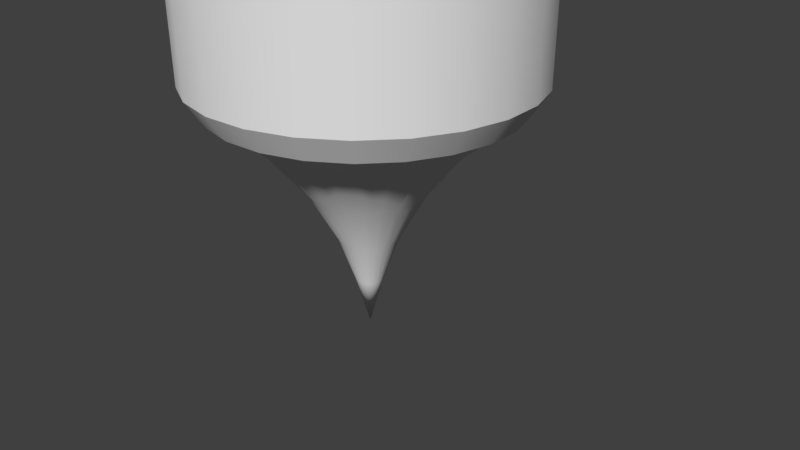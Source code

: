 # Source: pole.blend  (saved by Blender 2.78.0; exported with 4.5.12 LTS)
import bpy
from mathutils import Matrix  # noqa: F401  (used for matrix-valued properties, if any)

bpy.ops.wm.read_factory_settings(use_empty=True)
scene = bpy.context.scene
scene.name = 'Scene'

# ---- collections
col_collection_1 = bpy.data.collections.new('Collection 1'); scene.collection.children.link(col_collection_1)

# ---- world
world_world = bpy.data.worlds.new('World'); scene.world = world_world
world_world.color = (0.05088, 0.05088, 0.05088)
world_world.use_sun_shadow = False
world_world.sun_shadow_jitter_overblur = 0.0
world_world.cycles.sampling_method = 'MANUAL'

# ---- cameras
cam_camera = bpy.data.cameras.new('Camera')
cam_camera.clip_end = 100.0
cam_camera.lens = 35.0
cam_camera.sensor_width = 32.0
cam_camera.sensor_height = 18.0
cam_camera.ortho_scale = 7.314
cam_camera.dof.focus_distance = 0.0
cam_camera.dof.aperture_fstop = 128.0

# ---- meshes
me_plane = bpy.data.meshes.new('Plane')
me_plane.from_pydata([(0.1326, 7.45e-08, 0.4218), (0.4254, 1.404e-08, 0.8568), (0.6501, -1.606e-08, 1.017), (0.721, -2.334e-08, 1.125), (0.721, -2.334e-08, 1.779), (0.6556, -3.127e-08, 1.848), (0.167, -3.845e-08, 1.938), (0.1295, -5.692e-08, 2.076), (0.1629, -7.818e-08, 2.234), (0.06149, 9.921e-08, 0.2202), (0.2589, 4.299e-08, 0.6493), (0.5783, -3.602e-09, 0.9873), (0.128, 0.03431, 0.4218), (0.4109, 0.1101, 0.8568), (0.6279, 0.1683, 1.017), (0.6964, 0.1866, 1.125), (0.6964, 0.1866, 1.779), (0.6333, 0.1697, 1.848), (0.1613, 0.04323, 1.938), (0.1251, 0.03353, 2.076), (0.1573, 0.04215, 2.234), (0.05939, 0.01591, 0.2202), (0.2501, 0.06702, 0.6493), (0.5586, 0.1497, 0.9873), (0.1148, 0.06628, 0.4218), (0.3684, 0.2127, 0.8568), (0.563, 0.325, 1.017), (0.6244, 0.3605, 1.125), (0.6244, 0.3605, 1.779), (0.5678, 0.3278, 1.848), (0.1446, 0.08351, 1.938), (0.1122, 0.06477, 2.076), (0.141, 0.08143, 2.234), (0.05325, 0.03074, 0.2202), (0.2242, 0.1295, 0.6493), (0.5008, 0.2891, 0.9873), (0.09373, 0.09373, 0.4218), (0.3008, 0.3008, 0.8568), (0.4597, 0.4597, 1.017), (0.5098, 0.5098, 1.125), (0.5098, 0.5098, 1.779), (0.4636, 0.4636, 1.848), (0.1181, 0.1181, 1.938), (0.0916, 0.0916, 2.076), (0.1152, 0.1152, 2.234), (0.04348, 0.04348, 0.2202), (0.1831, 0.1831, 0.6493), (0.4089, 0.4089, 0.9873), (0.06628, 0.1148, 0.4218), (0.2127, 0.3684, 0.8568), (0.325, 0.563, 1.017), (0.3605, 0.6244, 1.125), (0.3605, 0.6244, 1.779), (0.3278, 0.5678, 1.848), (0.08351, 0.1446, 1.938), (0.06477, 0.1122, 2.076), (0.08143, 0.141, 2.234), (0.03074, 0.05325, 0.2202), (0.1295, 0.2242, 0.6493), (0.2891, 0.5008, 0.9873), (0.03431, 0.128, 0.4218), (0.1101, 0.4109, 0.8568), (0.1683, 0.6279, 1.017), (0.1866, 0.6964, 1.125), (0.1866, 0.6964, 1.779), (0.1697, 0.6333, 1.848), (0.04323, 0.1613, 1.938), (0.03353, 0.1251, 2.076), (0.04215, 0.1573, 2.234), (0.01591, 0.05939, 0.2202), (0.06702, 0.2501, 0.6493), (0.1497, 0.5586, 0.9873), (-8.029e-08, 0.1326, 0.4218), (-3.263e-08, 0.4254, 0.8568), (-1.235e-08, 0.6501, 1.017), (-8.178e-09, 0.721, 1.125), (-8.178e-09, 0.721, 1.779), (2.608e-09, 0.6556, 1.848), (3.115e-08, 0.167, 1.938), (5.125e-08, 0.1295, 2.076), (7.106e-08, 0.1629, 2.234), (-1.019e-07, 0.06149, 0.2202), (-5.431e-08, 0.2589, 0.6493), (-2.168e-08, 0.5783, 0.9873), (-0.03431, 0.128, 0.4218), (-0.1101, 0.4109, 0.8568), (-0.1683, 0.6279, 1.017), (-0.1866, 0.6964, 1.125), (-0.1866, 0.6964, 1.779), (-0.1697, 0.6333, 1.848), (-0.04323, 0.1613, 1.938), (-0.03353, 0.1251, 2.076), (-0.04215, 0.1573, 2.234), (-0.01591, 0.05939, 0.2202), (-0.06702, 0.2501, 0.6493), (-0.1497, 0.5586, 0.9873), (-0.06628, 0.1148, 0.4218), (-0.2127, 0.3684, 0.8568), (-0.325, 0.563, 1.017), (-0.3605, 0.6244, 1.125), (-0.3605, 0.6244, 1.779), (-0.3278, 0.5678, 1.848), (-0.08351, 0.1446, 1.938), (-0.06477, 0.1122, 2.076), (-0.08143, 0.141, 2.234), (-0.03074, 0.05325, 0.2202), (-0.1295, 0.2242, 0.6493), (-0.2891, 0.5008, 0.9873), (-9.034e-08, -9.034e-08, 0.0), (-0.09373, 0.09373, 0.4218), (-0.3008, 0.3008, 0.8568), (-0.4597, 0.4597, 1.017), (-0.5098, 0.5098, 1.125), (-0.5098, 0.5098, 1.779), (-0.4636, 0.4636, 1.848), (-0.1181, 0.1181, 1.938), (-0.0916, 0.0916, 2.076), (-0.1152, 0.1152, 2.234), (-0.04348, 0.04348, 0.2202), (-0.1831, 0.1831, 0.6493), (-0.4089, 0.4089, 0.9873), (-0.1148, 0.06628, 0.4218), (-0.3684, 0.2127, 0.8568), (-0.563, 0.325, 1.017), (-0.6244, 0.3605, 1.125), (-0.6244, 0.3605, 1.779), (-0.5678, 0.3278, 1.848), (-0.1446, 0.08351, 1.938), (-0.1122, 0.06477, 2.076), (-0.141, 0.08143, 2.234), (-0.05325, 0.03074, 0.2202), (-0.2242, 0.1295, 0.6493), (-0.5008, 0.2891, 0.9873), (-0.128, 0.03431, 0.4218), (-0.4109, 0.1101, 0.8568), (-0.6279, 0.1683, 1.017), (-0.6964, 0.1866, 1.125), (-0.6964, 0.1866, 1.779), (-0.6333, 0.1697, 1.848), (-0.1613, 0.04323, 1.938), (-0.1251, 0.03353, 2.076), (-0.1573, 0.04215, 2.234), (-0.05939, 0.01591, 0.2202), (-0.2501, 0.06701, 0.6493), (-0.5586, 0.1497, 0.9873), (-0.1326, -8.609e-08, 0.4218), (-0.4254, -5.123e-08, 0.8568), (-0.6501, -4.077e-08, 1.017), (-0.721, -3.969e-08, 1.125), (-0.721, -3.969e-08, 1.779), (-0.6556, -2.605e-08, 1.848), (-0.167, 2.385e-08, 1.938), (-0.1295, 4.559e-08, 2.076), (-0.1629, 6.394e-08, 2.234), (-0.06149, -1.046e-07, 0.2202), (-0.2589, -6.563e-08, 0.6493), (-0.5783, -4.695e-08, 0.9873), (-0.128, -0.03431, 0.4218), (-0.4109, -0.1101, 0.8568), (-0.6279, -0.1683, 1.017), (-0.6964, -0.1866, 1.125), (-0.6964, -0.1866, 1.779), (-0.6333, -0.1697, 1.848), (-0.1613, -0.04323, 1.938), (-0.1251, -0.03353, 2.076), (-0.1573, -0.04215, 2.234), (-0.05939, -0.01591, 0.2202), (-0.2501, -0.06702, 0.6493), (-0.5586, -0.1497, 0.9873), (-0.1148, -0.06628, 0.4218), (-0.3684, -0.2127, 0.8568), (-0.563, -0.325, 1.017), (-0.6244, -0.3605, 1.125), (-0.6244, -0.3605, 1.779), (-0.5678, -0.3278, 1.848), (-0.1446, -0.08351, 1.938), (-0.1122, -0.06477, 2.076), (-0.141, -0.08143, 2.234), (-0.05325, -0.03074, 0.2202), (-0.2242, -0.1295, 0.6493), (-0.5008, -0.2891, 0.9873), (-0.09373, -0.09373, 0.4218), (-0.3008, -0.3008, 0.8568), (-0.4597, -0.4597, 1.017), (-0.5098, -0.5098, 1.125), (-0.5098, -0.5098, 1.779), (-0.4636, -0.4636, 1.848), (-0.1181, -0.1181, 1.938), (-0.0916, -0.0916, 2.076), (-0.1152, -0.1152, 2.234), (-0.04348, -0.04348, 0.2202), (-0.1831, -0.1831, 0.6493), (-0.4089, -0.4089, 0.9873), (-0.06628, -0.1148, 0.4218), (-0.2127, -0.3684, 0.8568), (-0.325, -0.563, 1.017), (-0.3605, -0.6244, 1.125), (-0.3605, -0.6244, 1.779), (-0.3278, -0.5678, 1.848), (-0.08351, -0.1446, 1.938), (-0.06477, -0.1122, 2.076), (-0.08143, -0.141, 2.234), (-0.03074, -0.05325, 0.2202), (-0.1295, -0.2242, 0.6493), (-0.2891, -0.5008, 0.9873), (-0.03431, -0.128, 0.4218), (-0.1101, -0.4109, 0.8568), (-0.1683, -0.6279, 1.017), (-0.1866, -0.6964, 1.125), (-0.1866, -0.6964, 1.779), (-0.1697, -0.6333, 1.848), (-0.04323, -0.1613, 1.938), (-0.03353, -0.1251, 2.076), (-0.04215, -0.1573, 2.234), (-0.01591, -0.05939, 0.2202), (-0.06702, -0.2501, 0.6493), (-0.1497, -0.5586, 0.9873), (7.608e-08, -0.1326, 0.4218), (1.911e-08, -0.4254, 0.8568), (-8.31e-09, -0.6501, 1.017), (-1.474e-08, -0.721, 1.125), (-1.474e-08, -0.721, 1.779), (-2.345e-08, -0.6556, 1.848), (-3.646e-08, -0.167, 1.938), (-5.537e-08, -0.1295, 2.076), (-7.624e-08, -0.1629, 2.234), (9.995e-08, -0.06149, 0.2202), (4.608e-08, -0.2589, 0.6493), (3.294e-09, -0.5783, 0.9873), (0.03431, -0.128, 0.4218), (0.1101, -0.4109, 0.8568), (0.1683, -0.6279, 1.017), (0.1866, -0.6964, 1.125), (0.1866, -0.6964, 1.779), (0.1697, -0.6333, 1.848), (0.04323, -0.1613, 1.938), (0.03353, -0.1251, 2.076), (0.04215, -0.1573, 2.234), (0.01591, -0.05939, 0.2202), (0.06702, -0.2501, 0.6493), (0.1497, -0.5586, 0.9873), (0.06628, -0.1148, 0.4218), (0.2127, -0.3684, 0.8568), (0.325, -0.563, 1.017), (0.3605, -0.6244, 1.125), (0.3605, -0.6244, 1.779), (0.3278, -0.5678, 1.848), (0.08351, -0.1446, 1.938), (0.06477, -0.1122, 2.076), (0.08143, -0.141, 2.234), (0.03074, -0.05325, 0.2202), (0.1295, -0.2242, 0.6493), (0.2891, -0.5008, 0.9873), (-7.622e-08, -4.4e-08, 2.307), (0.09373, -0.09373, 0.4218), (0.3008, -0.3008, 0.8568), (0.4597, -0.4597, 1.017), (0.5098, -0.5098, 1.125), (0.5098, -0.5098, 1.779), (0.4636, -0.4636, 1.848), (0.1181, -0.1181, 1.938), (0.0916, -0.0916, 2.076), (0.1152, -0.1152, 2.234), (0.04348, -0.04348, 0.2202), (0.1831, -0.1831, 0.6493), (0.4089, -0.4089, 0.9873), (0.1148, -0.06628, 0.4218), (0.3684, -0.2127, 0.8568), (0.563, -0.325, 1.017), (0.6244, -0.3605, 1.125), (0.6244, -0.3605, 1.779), (0.5678, -0.3278, 1.848), (0.1446, -0.08351, 1.938), (0.1122, -0.06477, 2.076), (0.141, -0.08143, 2.234), (0.05325, -0.03074, 0.2202), (0.2242, -0.1295, 0.6493), (0.5008, -0.2891, 0.9873), (0.128, -0.03431, 0.4218), (0.4109, -0.1101, 0.8568), (0.6279, -0.1683, 1.017), (0.6964, -0.1866, 1.125), (0.6964, -0.1866, 1.779), (0.6333, -0.1697, 1.848), (0.1613, -0.04323, 1.938), (0.1251, -0.03353, 2.076), (0.1573, -0.04215, 2.234), (0.05939, -0.01591, 0.2202), (0.2501, -0.06701, 0.6493), (0.5586, -0.1497, 0.9873)], [], [(21, 12, 0, 9), (33, 24, 12, 21), (45, 36, 24, 33), (57, 48, 36, 45), (69, 60, 48, 57), (81, 72, 60, 69), (93, 84, 72, 81), (105, 96, 84, 93), (118, 109, 96, 105), (130, 121, 109, 118), (142, 133, 121, 130), (154, 145, 133, 142), (166, 157, 145, 154), (178, 169, 157, 166), (190, 181, 169, 178), (202, 193, 181, 190), (214, 205, 193, 202), (226, 217, 205, 214), (238, 229, 217, 226), (250, 241, 229, 238), (263, 254, 241, 250), (275, 266, 254, 263), (287, 278, 266, 275), (9, 0, 278, 287), (22, 13, 1, 10), (34, 25, 13, 22), (46, 37, 25, 34), (58, 49, 37, 46), (70, 61, 49, 58), (82, 73, 61, 70), (94, 85, 73, 82), (106, 97, 85, 94), (119, 110, 97, 106), (131, 122, 110, 119), (143, 134, 122, 131), (155, 146, 134, 143), (167, 158, 146, 155), (179, 170, 158, 167), (191, 182, 170, 179), (203, 194, 182, 191), (215, 206, 194, 203), (227, 218, 206, 215), (239, 230, 218, 227), (251, 242, 230, 239), (264, 255, 242, 251), (276, 267, 255, 264), (288, 279, 267, 276), (10, 1, 279, 288), (23, 14, 2, 11), (35, 26, 14, 23), (47, 38, 26, 35), (59, 50, 38, 47), (71, 62, 50, 59), (83, 74, 62, 71), (95, 86, 74, 83), (107, 98, 86, 95), (120, 111, 98, 107), (132, 123, 111, 120), (144, 135, 123, 132), (156, 147, 135, 144), (168, 159, 147, 156), (180, 171, 159, 168), (192, 183, 171, 180), (204, 195, 183, 192), (216, 207, 195, 204), (228, 219, 207, 216), (240, 231, 219, 228), (252, 243, 231, 240), (265, 256, 243, 252), (277, 268, 256, 265), (289, 280, 268, 277), (11, 2, 280, 289), (14, 15, 3, 2), (26, 27, 15, 14), (38, 39, 27, 26), (50, 51, 39, 38), (62, 63, 51, 50), (74, 75, 63, 62), (86, 87, 75, 74), (98, 99, 87, 86), (111, 112, 99, 98), (123, 124, 112, 111), (135, 136, 124, 123), (147, 148, 136, 135), (159, 160, 148, 147), (171, 172, 160, 159), (183, 184, 172, 171), (195, 196, 184, 183), (207, 208, 196, 195), (219, 220, 208, 207), (231, 232, 220, 219), (243, 244, 232, 231), (256, 257, 244, 243), (268, 269, 257, 256), (280, 281, 269, 268), (2, 3, 281, 280), (15, 16, 4, 3), (27, 28, 16, 15), (39, 40, 28, 27), (51, 52, 40, 39), (63, 64, 52, 51), (75, 76, 64, 63), (87, 88, 76, 75), (99, 100, 88, 87), (112, 113, 100, 99), (124, 125, 113, 112), (136, 137, 125, 124), (148, 149, 137, 136), (160, 161, 149, 148), (172, 173, 161, 160), (184, 185, 173, 172), (196, 197, 185, 184), (208, 209, 197, 196), (220, 221, 209, 208), (232, 233, 221, 220), (244, 245, 233, 232), (257, 258, 245, 244), (269, 270, 258, 257), (281, 282, 270, 269), (3, 4, 282, 281), (16, 17, 5, 4), (28, 29, 17, 16), (40, 41, 29, 28), (52, 53, 41, 40), (64, 65, 53, 52), (76, 77, 65, 64), (88, 89, 77, 76), (100, 101, 89, 88), (113, 114, 101, 100), (125, 126, 114, 113), (137, 138, 126, 125), (149, 150, 138, 137), (161, 162, 150, 149), (173, 174, 162, 161), (185, 186, 174, 173), (197, 198, 186, 185), (209, 210, 198, 197), (221, 222, 210, 209), (233, 234, 222, 221), (245, 246, 234, 233), (258, 259, 246, 245), (270, 271, 259, 258), (282, 283, 271, 270), (4, 5, 283, 282), (18, 19, 7, 6), (30, 31, 19, 18), (42, 43, 31, 30), (54, 55, 43, 42), (66, 67, 55, 54), (78, 79, 67, 66), (90, 91, 79, 78), (102, 103, 91, 90), (115, 116, 103, 102), (127, 128, 116, 115), (139, 140, 128, 127), (151, 152, 140, 139), (163, 164, 152, 151), (175, 176, 164, 163), (187, 188, 176, 175), (199, 200, 188, 187), (211, 212, 200, 199), (223, 224, 212, 211), (235, 236, 224, 223), (247, 248, 236, 235), (260, 261, 248, 247), (272, 273, 261, 260), (284, 285, 273, 272), (6, 7, 285, 284), (19, 20, 8, 7), (31, 32, 20, 19), (43, 44, 32, 31), (55, 56, 44, 43), (67, 68, 56, 55), (79, 80, 68, 67), (91, 92, 80, 79), (103, 104, 92, 91), (116, 117, 104, 103), (128, 129, 117, 116), (140, 141, 129, 128), (152, 153, 141, 140), (164, 165, 153, 152), (176, 177, 165, 164), (188, 189, 177, 176), (200, 201, 189, 188), (212, 213, 201, 200), (224, 225, 213, 212), (236, 237, 225, 224), (248, 249, 237, 236), (261, 262, 249, 248), (273, 274, 262, 261), (285, 286, 274, 273), (7, 8, 286, 285), (17, 18, 6, 5), (29, 30, 18, 17), (41, 42, 30, 29), (53, 54, 42, 41), (65, 66, 54, 53), (77, 78, 66, 65), (89, 90, 78, 77), (101, 102, 90, 89), (114, 115, 102, 101), (126, 127, 115, 114), (138, 139, 127, 126), (150, 151, 139, 138), (162, 163, 151, 150), (174, 175, 163, 162), (186, 187, 175, 174), (198, 199, 187, 186), (210, 211, 199, 198), (222, 223, 211, 210), (234, 235, 223, 222), (246, 247, 235, 234), (259, 260, 247, 246), (271, 272, 260, 259), (283, 284, 272, 271), (5, 6, 284, 283), (108, 21, 9), (108, 33, 21), (108, 45, 33), (108, 57, 45), (108, 69, 57), (108, 81, 69), (108, 93, 81), (108, 105, 93), (108, 118, 105), (108, 130, 118), (108, 142, 130), (108, 154, 142), (108, 166, 154), (108, 178, 166), (108, 190, 178), (108, 202, 190), (108, 214, 202), (108, 226, 214), (108, 238, 226), (108, 250, 238), (108, 263, 250), (108, 275, 263), (108, 287, 275), (108, 9, 287), (12, 22, 10, 0), (24, 34, 22, 12), (36, 46, 34, 24), (48, 58, 46, 36), (60, 70, 58, 48), (72, 82, 70, 60), (84, 94, 82, 72), (96, 106, 94, 84), (109, 119, 106, 96), (121, 131, 119, 109), (133, 143, 131, 121), (145, 155, 143, 133), (157, 167, 155, 145), (169, 179, 167, 157), (181, 191, 179, 169), (193, 203, 191, 181), (205, 215, 203, 193), (217, 227, 215, 205), (229, 239, 227, 217), (241, 251, 239, 229), (254, 264, 251, 241), (266, 276, 264, 254), (278, 288, 276, 266), (0, 10, 288, 278), (13, 23, 11, 1), (25, 35, 23, 13), (37, 47, 35, 25), (49, 59, 47, 37), (61, 71, 59, 49), (73, 83, 71, 61), (85, 95, 83, 73), (97, 107, 95, 85), (110, 120, 107, 97), (122, 132, 120, 110), (134, 144, 132, 122), (146, 156, 144, 134), (158, 168, 156, 146), (170, 180, 168, 158), (182, 192, 180, 170), (194, 204, 192, 182), (206, 216, 204, 194), (218, 228, 216, 206), (230, 240, 228, 218), (242, 252, 240, 230), (255, 265, 252, 242), (267, 277, 265, 255), (279, 289, 277, 267), (1, 11, 289, 279), (20, 253, 8), (32, 253, 20), (44, 253, 32), (56, 253, 44), (68, 253, 56), (80, 253, 68), (92, 253, 80), (104, 253, 92), (117, 253, 104), (129, 253, 117), (141, 253, 129), (153, 253, 141), (165, 253, 153), (177, 253, 165), (189, 253, 177), (201, 253, 189), (213, 253, 201), (225, 253, 213), (237, 253, 225), (249, 253, 237), (262, 253, 249), (274, 253, 262), (286, 253, 274), (8, 253, 286)])
me_plane.polygons.foreach_set('use_smooth', [True] * 312)
_uv = me_plane.uv_layers.new(name='UVMap')
_uv.uv.foreach_set('vector', [0.7486, 0.1746, 0.7753, 0.2059, 0.7699, 0.2105, 0.7462, 0.1765, 0.7508, 0.1726, 0.7801, 0.2009, 0.7753, 0.2059, 0.7486, 0.1746, 0.7527, 0.1704, 0.7843, 0.1954, 0.7801, 0.2009, 0.7508, 0.1726, 0.7544, 0.168, 0.7878, 0.1897, 0.7843, 0.1954, 0.7527, 0.1704, 0.7559, 0.1655, 0.7905, 0.1839, 0.7878, 0.1897, 0.7544, 0.168, 0.7571, 0.1628, 0.7926, 0.1779, 0.7905, 0.1839, 0.7559, 0.1655, 0.7024, 0.1655, 0.6676, 0.1834, 0.6656, 0.1774, 0.7011, 0.1628, 0.7038, 0.168, 0.6703, 0.1894, 0.6676, 0.1834, 0.7024, 0.1655, 0.7055, 0.1704, 0.6737, 0.1952, 0.6703, 0.1894, 0.7038, 0.168, 0.7075, 0.1727, 0.6779, 0.2007, 0.6737, 0.1952, 0.7055, 0.1704, 0.7097, 0.1747, 0.6827, 0.2058, 0.6779, 0.2007, 0.7075, 0.1727, 0.712, 0.1766, 0.6881, 0.2105, 0.6827, 0.2058, 0.7097, 0.1747, 0.7146, 0.1782, 0.6941, 0.2146, 0.6881, 0.2105, 0.712, 0.1766, 0.7173, 0.1795, 0.7005, 0.218, 0.6941, 0.2146, 0.7146, 0.1782, 0.7202, 0.1806, 0.7073, 0.2207, 0.7005, 0.218, 0.7173, 0.1795, 0.7231, 0.1813, 0.7144, 0.2227, 0.7073, 0.2207, 0.7202, 0.1806, 0.7261, 0.1818, 0.7217, 0.2239, 0.7144, 0.2227, 0.7231, 0.1813, 0.7292, 0.1819, 0.7291, 0.2242, 0.7217, 0.2239, 0.7261, 0.1818, 0.7322, 0.1817, 0.7365, 0.2238, 0.7291, 0.2242, 0.7292, 0.1819, 0.7352, 0.1813, 0.7438, 0.2226, 0.7365, 0.2238, 0.7322, 0.1817, 0.7381, 0.1805, 0.7509, 0.2206, 0.7438, 0.2226, 0.7352, 0.1813, 0.741, 0.1794, 0.7576, 0.2179, 0.7509, 0.2206, 0.7381, 0.1805, 0.7437, 0.1781, 0.764, 0.2145, 0.7576, 0.2179, 0.741, 0.1794, 0.7462, 0.1765, 0.7699, 0.2105, 0.764, 0.2145, 0.7437, 0.1781, 0.8132, 0.2416, 0.8516, 0.2731, 0.8383, 0.2874, 0.8039, 0.2509, 0.8212, 0.2314, 0.8628, 0.2573, 0.8516, 0.2731, 0.8132, 0.2416, 0.8277, 0.2205, 0.8717, 0.2403, 0.8628, 0.2573, 0.8212, 0.2314, 0.8327, 0.209, 0.878, 0.2223, 0.8717, 0.2403, 0.8277, 0.2205, 0.8361, 0.1973, 0.8816, 0.2039, 0.878, 0.2223, 0.8327, 0.209, 0.8379, 0.1856, 0.8823, 0.1855, 0.8816, 0.2039, 0.8361, 0.1973, 0.6207, 0.1965, 0.5719, 0.2034, 0.5713, 0.1832, 0.619, 0.1842, 0.6241, 0.2087, 0.5759, 0.2233, 0.5719, 0.2034, 0.6207, 0.1965, 0.6292, 0.2207, 0.583, 0.2425, 0.5759, 0.2233, 0.6241, 0.2087, 0.636, 0.2321, 0.5929, 0.2605, 0.583, 0.2425, 0.6292, 0.2207, 0.6443, 0.2426, 0.6053, 0.2768, 0.5929, 0.2605, 0.636, 0.2321, 0.654, 0.252, 0.6197, 0.2913, 0.6053, 0.2768, 0.6443, 0.2426, 0.6648, 0.2602, 0.6359, 0.3037, 0.6197, 0.2913, 0.654, 0.252, 0.6767, 0.2671, 0.6534, 0.3139, 0.6359, 0.3037, 0.6648, 0.2602, 0.6893, 0.2725, 0.672, 0.3218, 0.6534, 0.3139, 0.6767, 0.2671, 0.7025, 0.2763, 0.6913, 0.3273, 0.672, 0.3218, 0.6893, 0.2725, 0.716, 0.2786, 0.7111, 0.3304, 0.6913, 0.3273, 0.7025, 0.2763, 0.7297, 0.2792, 0.7311, 0.3311, 0.7111, 0.3304, 0.716, 0.2786, 0.7434, 0.2782, 0.7509, 0.3294, 0.7311, 0.3311, 0.7297, 0.2792, 0.7568, 0.2757, 0.7703, 0.3254, 0.7509, 0.3294, 0.7434, 0.2782, 0.7697, 0.2716, 0.789, 0.319, 0.7703, 0.3254, 0.7568, 0.2757, 0.782, 0.266, 0.8068, 0.3105, 0.789, 0.319, 0.7697, 0.2716, 0.7935, 0.2591, 0.8233, 0.2999, 0.8068, 0.3105, 0.782, 0.266, 0.8039, 0.2509, 0.8383, 0.2874, 0.8233, 0.2999, 0.7935, 0.2591, 0.4451, 0.3149, 0.4598, 0.3237, 0.4379, 0.3535, 0.4251, 0.342, 0.4597, 0.2845, 0.4758, 0.2905, 0.4598, 0.3237, 0.4451, 0.3149, 0.4684, 0.252, 0.4853, 0.2548, 0.4758, 0.2905, 0.4597, 0.2845, 0.4709, 0.2184, 0.488, 0.218, 0.4853, 0.2548, 0.4684, 0.252, 0.467, 0.1849, 0.4837, 0.1813, 0.488, 0.218, 0.4709, 0.2184, 0.4566, 0.1528, 0.4723, 0.1455, 0.4837, 0.1813, 0.467, 0.1849, 0.1603, 0.09679, 0.1479, 0.0848, 0.1764, 0.06007, 0.1862, 0.07473, 0.1392, 0.1232, 0.1249, 0.1138, 0.1479, 0.0848, 0.1603, 0.09679, 0.1235, 0.153, 0.1077, 0.1465, 0.1249, 0.1138, 0.1392, 0.1232, 0.1136, 0.1852, 0.09686, 0.1818, 0.1077, 0.1465, 0.1235, 0.153, 0.1099, 0.2187, 0.09277, 0.2184, 0.09686, 0.1818, 0.1136, 0.1852, 0.1125, 0.2523, 0.09557, 0.2552, 0.09277, 0.2184, 0.1099, 0.2187, 0.1212, 0.2849, 0.1052, 0.2908, 0.09557, 0.2552, 0.1125, 0.2523, 0.1359, 0.3152, 0.1212, 0.3241, 0.1052, 0.2908, 0.1212, 0.2849, 0.1559, 0.3423, 0.1431, 0.3537, 0.1212, 0.3241, 0.1359, 0.3152, 0.1806, 0.3652, 0.1702, 0.3788, 0.1431, 0.3537, 0.1559, 0.3423, 0.2092, 0.3831, 0.2015, 0.3984, 0.1702, 0.3788, 0.1806, 0.3652, 0.2406, 0.3954, 0.2358, 0.4118, 0.2015, 0.3984, 0.2092, 0.3831, 0.2737, 0.4016, 0.2721, 0.4187, 0.2358, 0.4118, 0.2406, 0.3954, 0.3074, 0.4016, 0.309, 0.4186, 0.2721, 0.4187, 0.2737, 0.4016, 0.3405, 0.3953, 0.3453, 0.4117, 0.309, 0.4186, 0.3074, 0.4016, 0.3719, 0.3829, 0.3796, 0.3982, 0.3453, 0.4117, 0.3405, 0.3953, 0.4004, 0.365, 0.4108, 0.3786, 0.3796, 0.3982, 0.3719, 0.3829, 0.4251, 0.342, 0.4379, 0.3535, 0.4108, 0.3786, 0.4004, 0.365, 0.4598, 0.3237, 0.4842, 0.3387, 0.4591, 0.3727, 0.4379, 0.3535, 0.4758, 0.2905, 0.5026, 0.3006, 0.4842, 0.3387, 0.4598, 0.3237, 0.4853, 0.2548, 0.5135, 0.2598, 0.5026, 0.3006, 0.4758, 0.2905, 0.488, 0.218, 0.5167, 0.2176, 0.5135, 0.2598, 0.4853, 0.2548, 0.4837, 0.1813, 0.512, 0.1756, 0.5167, 0.2176, 0.488, 0.218, 0.4723, 0.1455, 0.4997, 0.1348, 0.512, 0.1756, 0.4837, 0.1813, 0.1479, 0.0848, 0.1272, 0.06501, 0.1588, 0.03708, 0.1764, 0.06007, 0.1249, 0.1138, 0.101, 0.09805, 0.1272, 0.06501, 0.1479, 0.0848, 0.1077, 0.1465, 0.0813, 0.1354, 0.101, 0.09805, 0.1249, 0.1138, 0.09686, 0.1818, 0.06887, 0.1758, 0.0813, 0.1354, 0.1077, 0.1465, 0.09277, 0.2184, 0.06415, 0.2177, 0.06887, 0.1758, 0.09686, 0.1818, 0.09557, 0.2552, 0.06732, 0.2598, 0.06415, 0.2177, 0.09277, 0.2184, 0.1052, 0.2908, 0.07827, 0.3006, 0.06732, 0.2598, 0.09557, 0.2552, 0.1212, 0.3241, 0.0966, 0.3387, 0.07827, 0.3006, 0.1052, 0.2908, 0.1431, 0.3537, 0.1217, 0.3727, 0.0966, 0.3387, 0.1212, 0.3241, 0.1702, 0.3788, 0.1527, 0.4014, 0.1217, 0.3727, 0.1431, 0.3537, 0.2015, 0.3984, 0.1884, 0.4239, 0.1527, 0.4014, 0.1702, 0.3788, 0.2358, 0.4118, 0.2278, 0.4393, 0.1884, 0.4239, 0.2015, 0.3984, 0.2721, 0.4187, 0.2693, 0.4472, 0.2278, 0.4393, 0.2358, 0.4118, 0.309, 0.4186, 0.3115, 0.4472, 0.2693, 0.4472, 0.2721, 0.4187, 0.3453, 0.4117, 0.353, 0.4393, 0.3115, 0.4472, 0.309, 0.4186, 0.3796, 0.3982, 0.3924, 0.4239, 0.353, 0.4393, 0.3453, 0.4117, 0.4108, 0.3786, 0.4281, 0.4014, 0.3924, 0.4239, 0.3796, 0.3982, 0.4379, 0.3535, 0.4591, 0.3727, 0.4281, 0.4014, 0.4108, 0.3786, 0.7916, 0.5, 0.7916, 1.0, 0.7499, 1.0, 0.7499, 0.5, 0.8332, 0.5, 0.8332, 1.0, 0.7916, 1.0, 0.7916, 0.5, 0.8749, 0.5, 0.8749, 1.0, 0.8332, 1.0, 0.8332, 0.5, 0.9165, 0.5, 0.9165, 1.0, 0.8749, 1.0, 0.8749, 0.5, 0.9582, 0.5, 0.9582, 1.0, 0.9165, 1.0, 0.9165, 0.5, 1.0, 0.5, 1.0, 1.0, 0.9582, 1.0, 0.9582, 0.5, 0.04182, 0.5, 0.04182, 1.0, 1.313e-07, 1.0, -1.313e-07, 0.5, 0.08348, 0.5, 0.08348, 1.0, 0.04182, 1.0, 0.04182, 0.5, 0.1251, 0.5, 0.1251, 1.0, 0.08348, 1.0, 0.08348, 0.5, 0.1668, 0.5, 0.1668, 1.0, 0.1251, 1.0, 0.1251, 0.5, 0.2084, 0.5, 0.2084, 1.0, 0.1668, 1.0, 0.1668, 0.5, 0.2501, 0.5, 0.2501, 1.0, 0.2084, 1.0, 0.2084, 0.5, 0.2917, 0.5, 0.2917, 1.0, 0.2501, 1.0, 0.2501, 0.5, 0.3334, 0.5, 0.3334, 1.0, 0.2917, 1.0, 0.2917, 0.5, 0.375, 0.5, 0.375, 1.0, 0.3334, 1.0, 0.3334, 0.5, 0.4167, 0.5, 0.4167, 1.0, 0.375, 1.0, 0.375, 0.5, 0.4583, 0.5, 0.4583, 1.0, 0.4167, 1.0, 0.4167, 0.5, 0.5, 0.5, 0.5, 1.0, 0.4583, 1.0, 0.4583, 0.5, 0.5417, 0.5, 0.5417, 1.0, 0.5, 1.0, 0.5, 0.5, 0.5833, 0.5, 0.5833, 1.0, 0.5417, 1.0, 0.5417, 0.5, 0.625, 0.5, 0.625, 1.0, 0.5833, 1.0, 0.5833, 0.5, 0.6666, 0.5, 0.6666, 1.0, 0.625, 1.0, 0.625, 0.5, 0.7083, 0.5, 0.7083, 1.0, 0.6666, 1.0, 0.6666, 0.5, 0.7499, 0.5, 0.7499, 1.0, 0.7083, 1.0, 0.7083, 0.5, 0.4417, 0.2892, 0.4219, 0.2809, 0.4316, 0.2446, 0.4529, 0.2475, 0.4201, 0.3266, 0.4032, 0.3134, 0.4219, 0.2809, 0.4417, 0.2892, 0.3896, 0.3571, 0.3767, 0.34, 0.4032, 0.3134, 0.4201, 0.3266, 0.3523, 0.3787, 0.3442, 0.3588, 0.3767, 0.34, 0.3896, 0.3571, 0.3106, 0.3898, 0.3079, 0.3685, 0.3442, 0.3588, 0.3523, 0.3787, 0.2674, 0.3898, 0.2704, 0.3686, 0.3079, 0.3685, 0.3106, 0.3898, 0.2257, 0.3787, 0.2341, 0.3589, 0.2704, 0.3686, 0.2674, 0.3898, 0.1884, 0.3571, 0.2015, 0.3401, 0.2341, 0.3589, 0.2257, 0.3787, 0.1578, 0.3266, 0.175, 0.3136, 0.2015, 0.3401, 0.1884, 0.3571, 0.1363, 0.2892, 0.1561, 0.2811, 0.175, 0.3136, 0.1578, 0.3266, 0.1251, 0.2475, 0.1464, 0.2449, 0.1561, 0.2811, 0.1363, 0.2892, 0.1251, 0.2044, 0.1464, 0.2073, 0.1464, 0.2449, 0.1251, 0.2475, 0.1362, 0.1627, 0.156, 0.171, 0.1464, 0.2073, 0.1251, 0.2044, 0.1578, 0.1253, 0.1748, 0.1385, 0.156, 0.171, 0.1362, 0.1627, 0.1883, 0.09477, 0.2013, 0.1119, 0.1748, 0.1385, 0.1578, 0.1253, 0.2257, 0.07318, 0.2338, 0.09308, 0.2013, 0.1119, 0.1883, 0.09477, 0.2674, 0.06201, 0.2701, 0.08332, 0.2338, 0.09308, 0.2257, 0.07318, 0.3106, 0.06201, 0.3077, 0.08329, 0.2701, 0.08332, 0.2674, 0.06201, 0.3523, 0.07319, 0.3439, 0.09298, 0.3077, 0.08329, 0.3106, 0.06201, 0.3897, 0.09477, 0.3765, 0.1117, 0.3439, 0.09298, 0.3523, 0.07319, 0.4202, 0.1253, 0.4031, 0.1383, 0.3765, 0.1117, 0.3897, 0.09477, 0.4418, 0.1627, 0.4219, 0.1708, 0.4031, 0.1383, 0.4202, 0.1253, 0.4529, 0.2044, 0.4316, 0.2071, 0.4219, 0.1708, 0.4418, 0.1627, 0.4529, 0.2475, 0.4316, 0.2446, 0.4316, 0.2071, 0.4529, 0.2044, 0.7917, 0.05751, 0.7904, 0.09663, 0.7804, 0.09648, 0.7812, 0.05722, 0.8022, 0.05793, 0.8003, 0.09681, 0.7904, 0.09663, 0.7917, 0.05751, 0.8128, 0.05855, 0.81, 0.09704, 0.8003, 0.09681, 0.8022, 0.05793, 0.8235, 0.05945, 0.8195, 0.09732, 0.81, 0.09704, 0.8128, 0.05855, 0.8342, 0.06075, 0.8287, 0.09765, 0.8195, 0.09732, 0.8235, 0.05945, 0.8451, 0.06269, 0.8375, 0.098, 0.8287, 0.09765, 0.8342, 0.06075, 0.606, 0.06014, 0.6102, 0.09536, 0.6015, 0.09529, 0.5958, 0.06157, 0.6162, 0.05913, 0.6193, 0.09545, 0.6102, 0.09536, 0.606, 0.06014, 0.6264, 0.05841, 0.6287, 0.09555, 0.6193, 0.09545, 0.6162, 0.05913, 0.6367, 0.05789, 0.6383, 0.09565, 0.6287, 0.09555, 0.6264, 0.05841, 0.6469, 0.05753, 0.6482, 0.09573, 0.6383, 0.09565, 0.6367, 0.05789, 0.6572, 0.05727, 0.6581, 0.0958, 0.6482, 0.09573, 0.6469, 0.05753, 0.6674, 0.05709, 0.6682, 0.09587, 0.6581, 0.0958, 0.6572, 0.05727, 0.6777, 0.05696, 0.6783, 0.09592, 0.6682, 0.09587, 0.6674, 0.05709, 0.688, 0.05687, 0.6885, 0.09597, 0.6783, 0.09592, 0.6777, 0.05696, 0.6983, 0.05681, 0.6987, 0.09601, 0.6885, 0.09597, 0.688, 0.05687, 0.7086, 0.05677, 0.7089, 0.09605, 0.6987, 0.09601, 0.6983, 0.05681, 0.7189, 0.05675, 0.7192, 0.09609, 0.7089, 0.09605, 0.7086, 0.05677, 0.7293, 0.05675, 0.7294, 0.09613, 0.7192, 0.09609, 0.7189, 0.05675, 0.7396, 0.05677, 0.7396, 0.09617, 0.7294, 0.09613, 0.7293, 0.05675, 0.75, 0.05682, 0.7499, 0.09622, 0.7396, 0.09617, 0.7396, 0.05677, 0.7604, 0.0569, 0.7601, 0.09629, 0.7499, 0.09622, 0.75, 0.05682, 0.7708, 0.05703, 0.7703, 0.09637, 0.7601, 0.09629, 0.7604, 0.0569, 0.7812, 0.05722, 0.7804, 0.09648, 0.7703, 0.09637, 0.7708, 0.05703, 0.7904, 0.09663, 0.7915, 0.1406, 0.7812, 0.1408, 0.7804, 0.09648, 0.8003, 0.09681, 0.8017, 0.1403, 0.7915, 0.1406, 0.7904, 0.09663, 0.81, 0.09704, 0.812, 0.1399, 0.8017, 0.1403, 0.8003, 0.09681, 0.8195, 0.09732, 0.8222, 0.1393, 0.812, 0.1399, 0.81, 0.09704, 0.8287, 0.09765, 0.8324, 0.1385, 0.8222, 0.1393, 0.8195, 0.09732, 0.8375, 0.098, 0.8426, 0.1374, 0.8324, 0.1385, 0.8287, 0.09765, 0.6102, 0.09536, 0.605, 0.1372, 0.5943, 0.1356, 0.6015, 0.09529, 0.6193, 0.09545, 0.6155, 0.1383, 0.605, 0.1372, 0.6102, 0.09536, 0.6287, 0.09555, 0.6259, 0.1391, 0.6155, 0.1383, 0.6193, 0.09545, 0.6383, 0.09565, 0.6364, 0.1397, 0.6259, 0.1391, 0.6287, 0.09555, 0.6482, 0.09573, 0.6468, 0.1401, 0.6364, 0.1397, 0.6383, 0.09565, 0.6581, 0.0958, 0.6571, 0.1404, 0.6468, 0.1401, 0.6482, 0.09573, 0.6682, 0.09587, 0.6675, 0.1406, 0.6571, 0.1404, 0.6581, 0.0958, 0.6783, 0.09592, 0.6779, 0.1408, 0.6675, 0.1406, 0.6682, 0.09587, 0.6885, 0.09597, 0.6882, 0.1409, 0.6779, 0.1408, 0.6783, 0.09592, 0.6987, 0.09601, 0.6986, 0.141, 0.6882, 0.1409, 0.6885, 0.09597, 0.7089, 0.09605, 0.7089, 0.1411, 0.6986, 0.141, 0.6987, 0.09601, 0.7192, 0.09609, 0.7192, 0.1411, 0.7089, 0.1411, 0.7089, 0.09605, 0.7294, 0.09613, 0.7296, 0.1411, 0.7192, 0.1411, 0.7192, 0.09609, 0.7396, 0.09617, 0.7399, 0.1411, 0.7296, 0.1411, 0.7294, 0.09613, 0.7499, 0.09622, 0.7502, 0.1411, 0.7399, 0.1411, 0.7396, 0.09617, 0.7601, 0.09629, 0.7606, 0.141, 0.7502, 0.1411, 0.7499, 0.09622, 0.7703, 0.09637, 0.7709, 0.1409, 0.7606, 0.141, 0.7601, 0.09629, 0.7804, 0.09648, 0.7812, 0.1408, 0.7709, 0.1409, 0.7703, 0.09637, 0.4219, 0.2809, 0.3227, 0.2398, 0.3251, 0.2306, 0.4316, 0.2446, 0.4032, 0.3134, 0.318, 0.248, 0.3227, 0.2398, 0.4219, 0.2809, 0.3767, 0.34, 0.3113, 0.2548, 0.318, 0.248, 0.4032, 0.3134, 0.3442, 0.3588, 0.303, 0.2595, 0.3113, 0.2548, 0.3767, 0.34, 0.3079, 0.3685, 0.2939, 0.262, 0.303, 0.2595, 0.3442, 0.3588, 0.2704, 0.3686, 0.2844, 0.262, 0.2939, 0.262, 0.3079, 0.3685, 0.2341, 0.3589, 0.2752, 0.2596, 0.2844, 0.262, 0.2704, 0.3686, 0.2015, 0.3401, 0.2669, 0.2549, 0.2752, 0.2596, 0.2341, 0.3589, 0.175, 0.3136, 0.2602, 0.2482, 0.2669, 0.2549, 0.2015, 0.3401, 0.1561, 0.2811, 0.2554, 0.24, 0.2602, 0.2482, 0.175, 0.3136, 0.1464, 0.2449, 0.2529, 0.2308, 0.2554, 0.24, 0.1561, 0.2811, 0.1464, 0.2073, 0.2529, 0.2213, 0.2529, 0.2308, 0.1464, 0.2449, 0.156, 0.171, 0.2553, 0.2121, 0.2529, 0.2213, 0.1464, 0.2073, 0.1748, 0.1385, 0.26, 0.2039, 0.2553, 0.2121, 0.156, 0.171, 0.2013, 0.1119, 0.2667, 0.1971, 0.26, 0.2039, 0.1748, 0.1385, 0.2338, 0.09308, 0.275, 0.1924, 0.2667, 0.1971, 0.2013, 0.1119, 0.2701, 0.08332, 0.2841, 0.1899, 0.275, 0.1924, 0.2338, 0.09308, 0.3077, 0.08329, 0.2936, 0.1898, 0.2841, 0.1899, 0.2701, 0.08332, 0.3439, 0.09298, 0.3028, 0.1923, 0.2936, 0.1898, 0.3077, 0.08329, 0.3765, 0.1117, 0.3111, 0.197, 0.3028, 0.1923, 0.3439, 0.09298, 0.4031, 0.1383, 0.3178, 0.2037, 0.3111, 0.197, 0.3765, 0.1117, 0.4219, 0.1708, 0.3226, 0.2119, 0.3178, 0.2037, 0.4031, 0.1383, 0.4316, 0.2071, 0.3251, 0.2211, 0.3226, 0.2119, 0.4219, 0.1708, 0.4316, 0.2446, 0.3251, 0.2306, 0.3251, 0.2211, 0.4316, 0.2071, 0.4587, 0.1177, 0.4506, 0.1375, 0.4457, 0.1347, 0.4587, 0.1177, 0.456, 0.1389, 0.4506, 0.1375, 0.4587, 0.1177, 0.4615, 0.1389, 0.456, 0.1389, 0.4587, 0.1177, 0.4669, 0.1375, 0.4615, 0.1389, 0.4587, 0.1177, 0.4718, 0.1347, 0.4669, 0.1375, 0.4587, 0.1177, 0.4757, 0.1307, 0.4718, 0.1347, 0.4587, 0.1177, 0.4785, 0.1259, 0.4757, 0.1307, 0.4587, 0.1177, 0.48, 0.1205, 0.4785, 0.1259, 0.4587, 0.1177, 0.48, 0.1149, 0.48, 0.1205, 0.4587, 0.1177, 0.4785, 0.1095, 0.48, 0.1149, 0.4587, 0.1177, 0.4757, 0.1047, 0.4785, 0.1095, 0.4587, 0.1177, 0.4718, 0.1007, 0.4757, 0.1047, 0.4587, 0.1177, 0.4669, 0.09795, 0.4718, 0.1007, 0.4587, 0.1177, 0.4615, 0.0965, 0.4669, 0.09795, 0.4587, 0.1177, 0.456, 0.0965, 0.4615, 0.0965, 0.4587, 0.1177, 0.4506, 0.09795, 0.456, 0.0965, 0.4587, 0.1177, 0.4457, 0.1007, 0.4506, 0.09795, 0.4587, 0.1177, 0.4418, 0.1047, 0.4457, 0.1007, 0.4587, 0.1177, 0.439, 0.1095, 0.4418, 0.1047, 0.4587, 0.1177, 0.4375, 0.1149, 0.439, 0.1095, 0.4587, 0.1177, 0.4375, 0.1205, 0.4375, 0.1149, 0.4587, 0.1177, 0.439, 0.1259, 0.4375, 0.1205, 0.4587, 0.1177, 0.4418, 0.1307, 0.439, 0.1259, 0.4587, 0.1177, 0.4457, 0.1347, 0.4418, 0.1307, 0.7753, 0.2059, 0.8132, 0.2416, 0.8039, 0.2509, 0.7699, 0.2105, 0.7801, 0.2009, 0.8212, 0.2314, 0.8132, 0.2416, 0.7753, 0.2059, 0.7843, 0.1954, 0.8277, 0.2205, 0.8212, 0.2314, 0.7801, 0.2009, 0.7878, 0.1897, 0.8327, 0.209, 0.8277, 0.2205, 0.7843, 0.1954, 0.7905, 0.1839, 0.8361, 0.1973, 0.8327, 0.209, 0.7878, 0.1897, 0.7926, 0.1779, 0.8379, 0.1856, 0.8361, 0.1973, 0.7905, 0.1839, 0.6676, 0.1834, 0.6207, 0.1965, 0.619, 0.1842, 0.6656, 0.1774, 0.6703, 0.1894, 0.6241, 0.2087, 0.6207, 0.1965, 0.6676, 0.1834, 0.6737, 0.1952, 0.6292, 0.2207, 0.6241, 0.2087, 0.6703, 0.1894, 0.6779, 0.2007, 0.636, 0.2321, 0.6292, 0.2207, 0.6737, 0.1952, 0.6827, 0.2058, 0.6443, 0.2426, 0.636, 0.2321, 0.6779, 0.2007, 0.6881, 0.2105, 0.654, 0.252, 0.6443, 0.2426, 0.6827, 0.2058, 0.6941, 0.2146, 0.6648, 0.2602, 0.654, 0.252, 0.6881, 0.2105, 0.7005, 0.218, 0.6767, 0.2671, 0.6648, 0.2602, 0.6941, 0.2146, 0.7073, 0.2207, 0.6893, 0.2725, 0.6767, 0.2671, 0.7005, 0.218, 0.7144, 0.2227, 0.7025, 0.2763, 0.6893, 0.2725, 0.7073, 0.2207, 0.7217, 0.2239, 0.716, 0.2786, 0.7025, 0.2763, 0.7144, 0.2227, 0.7291, 0.2242, 0.7297, 0.2792, 0.716, 0.2786, 0.7217, 0.2239, 0.7365, 0.2238, 0.7434, 0.2782, 0.7297, 0.2792, 0.7291, 0.2242, 0.7438, 0.2226, 0.7568, 0.2757, 0.7434, 0.2782, 0.7365, 0.2238, 0.7509, 0.2206, 0.7697, 0.2716, 0.7568, 0.2757, 0.7438, 0.2226, 0.7576, 0.2179, 0.782, 0.266, 0.7697, 0.2716, 0.7509, 0.2206, 0.764, 0.2145, 0.7935, 0.2591, 0.782, 0.266, 0.7576, 0.2179, 0.7699, 0.2105, 0.8039, 0.2509, 0.7935, 0.2591, 0.764, 0.2145, 0.8516, 0.2731, 0.878, 0.294, 0.8619, 0.3116, 0.8383, 0.2874, 0.8628, 0.2573, 0.8917, 0.2744, 0.878, 0.294, 0.8516, 0.2731, 0.8717, 0.2403, 0.9025, 0.253, 0.8917, 0.2744, 0.8628, 0.2573, 0.878, 0.2223, 0.9102, 0.2303, 0.9025, 0.253, 0.8717, 0.2403, 0.8816, 0.2039, 0.9143, 0.2066, 0.9102, 0.2303, 0.878, 0.2223, 0.8823, 0.1855, 0.9143, 0.1825, 0.9143, 0.2066, 0.8816, 0.2039, 0.5719, 0.2034, 0.5358, 0.2071, 0.5355, 0.1801, 0.5713, 0.1832, 0.5759, 0.2233, 0.5409, 0.2332, 0.5358, 0.2071, 0.5719, 0.2034, 0.583, 0.2425, 0.5502, 0.2578, 0.5409, 0.2332, 0.5759, 0.2233, 0.5929, 0.2605, 0.5629, 0.2803, 0.5502, 0.2578, 0.583, 0.2425, 0.6053, 0.2768, 0.5785, 0.3006, 0.5629, 0.2803, 0.5929, 0.2605, 0.6197, 0.2913, 0.5966, 0.3183, 0.5785, 0.3006, 0.6053, 0.2768, 0.6359, 0.3037, 0.6166, 0.3333, 0.5966, 0.3183, 0.6197, 0.2913, 0.6534, 0.3139, 0.6381, 0.3455, 0.6166, 0.3333, 0.6359, 0.3037, 0.672, 0.3218, 0.6608, 0.3548, 0.6381, 0.3455, 0.6534, 0.3139, 0.6913, 0.3273, 0.6843, 0.3613, 0.6608, 0.3548, 0.672, 0.3218, 0.7111, 0.3304, 0.7083, 0.3648, 0.6843, 0.3613, 0.6913, 0.3273, 0.7311, 0.3311, 0.7324, 0.3655, 0.7083, 0.3648, 0.7111, 0.3304, 0.7509, 0.3294, 0.7563, 0.3633, 0.7324, 0.3655, 0.7311, 0.3311, 0.7703, 0.3254, 0.7797, 0.3582, 0.7563, 0.3633, 0.7509, 0.3294, 0.789, 0.319, 0.8023, 0.3504, 0.7797, 0.3582, 0.7703, 0.3254, 0.8068, 0.3105, 0.8238, 0.3399, 0.8023, 0.3504, 0.789, 0.319, 0.8233, 0.2999, 0.8437, 0.3269, 0.8238, 0.3399, 0.8068, 0.3105, 0.8383, 0.2874, 0.8619, 0.3116, 0.8437, 0.3269, 0.8233, 0.2999, 0.3209, 0.2315, 0.2905, 0.2275, 0.3209, 0.2235, 0.3188, 0.2392, 0.2905, 0.2275, 0.3209, 0.2315, 0.3148, 0.2461, 0.2905, 0.2275, 0.3188, 0.2392, 0.3092, 0.2518, 0.2905, 0.2275, 0.3148, 0.2461, 0.3022, 0.2558, 0.2905, 0.2275, 0.3092, 0.2518, 0.2945, 0.2579, 0.2905, 0.2275, 0.3022, 0.2558, 0.2865, 0.2579, 0.2905, 0.2275, 0.2945, 0.2579, 0.2788, 0.2558, 0.2905, 0.2275, 0.2865, 0.2579, 0.2718, 0.2518, 0.2905, 0.2275, 0.2788, 0.2558, 0.2662, 0.2461, 0.2905, 0.2275, 0.2718, 0.2518, 0.2622, 0.2392, 0.2905, 0.2275, 0.2662, 0.2461, 0.2601, 0.2315, 0.2905, 0.2275, 0.2622, 0.2392, 0.2601, 0.2235, 0.2905, 0.2275, 0.2601, 0.2315, 0.2622, 0.2157, 0.2905, 0.2275, 0.2601, 0.2235, 0.2662, 0.2088, 0.2905, 0.2275, 0.2622, 0.2157, 0.2718, 0.2031, 0.2905, 0.2275, 0.2662, 0.2088, 0.2788, 0.1991, 0.2905, 0.2275, 0.2718, 0.2031, 0.2865, 0.1971, 0.2905, 0.2275, 0.2788, 0.1991, 0.2945, 0.1971, 0.2905, 0.2275, 0.2865, 0.1971, 0.3022, 0.1991, 0.2905, 0.2275, 0.2945, 0.1971, 0.3092, 0.2031, 0.2905, 0.2275, 0.3022, 0.1991, 0.3148, 0.2088, 0.2905, 0.2275, 0.3092, 0.2031, 0.3188, 0.2157, 0.2905, 0.2275, 0.3148, 0.2088, 0.3209, 0.2235, 0.2905, 0.2275, 0.3188, 0.2157])
me_plane.use_remesh_preserve_volume = False
me_plane.use_remesh_preserve_attributes = False
me_plane.use_mirror_vertex_groups = False
me_plane.update()

# ---- objects
ob_plane = bpy.data.objects.new('Plane', me_plane)
ob_camera = bpy.data.objects.new('Camera', cam_camera)

# ---- transforms, parenting, visibility, modifiers, constraints
ob_plane.location = (0.0, 0.0, -1.0)
ob_plane.scale = (3.0, 3.0, 3.0)
ob_plane.lineart.crease_threshold = 0.0
_m = ob_plane.modifiers.new('EdgeSplit', 'EDGE_SPLIT')
ob_camera.location = (7.481, -6.508, 5.344)
ob_camera.rotation_euler = (1.109, 0.0, 0.8149)
ob_camera.lock_rotations_4d = False
ob_camera.empty_display_type = 'ARROWS'
ob_camera.color = (0.0, 0.0, 0.0, 0.0)
ob_camera.display_type = 'WIRE'
ob_camera.lineart.crease_threshold = 0.0

# ---- collection membership
col_collection_1.objects.link(ob_plane)
col_collection_1.objects.link(ob_camera)

# ---- scene / render settings (as saved in the file)
scene.camera = ob_camera
scene.frame_start = 1; scene.frame_end = 250; scene.frame_set(1)
scene.render.engine = 'BLENDER_EEVEE_NEXT'
scene.render.resolution_percentage = 50
scene.render.dither_intensity = 0.0
scene.cycles.use_denoising = False
scene.cycles.samples = 128
scene.cycles.sampling_pattern = 'TABULATED_SOBOL'
scene.cycles.light_sampling_threshold = 0.0
scene.cycles.use_adaptive_sampling = False
scene.cycles.use_light_tree = False
scene.cycles.blur_glossy = 0.0
scene.cycles.sample_clamp_indirect = 0.0
scene.view_settings.view_transform = 'Standard'
bpy.context.view_layer.update()

# ---- added for rendering (the .blend has no usable light): sun
light_auto_sun = bpy.data.lights.new('AutoSun', 'SUN')
light_auto_sun.energy = 3.0
light_auto_sun.angle = 0.0523599
ob_auto_sun = bpy.data.objects.new('AutoSun', light_auto_sun)
scene.collection.objects.link(ob_auto_sun)
ob_auto_sun.rotation_euler = (0.872665, 0.174533, 0.523599)
bpy.context.view_layer.update()

